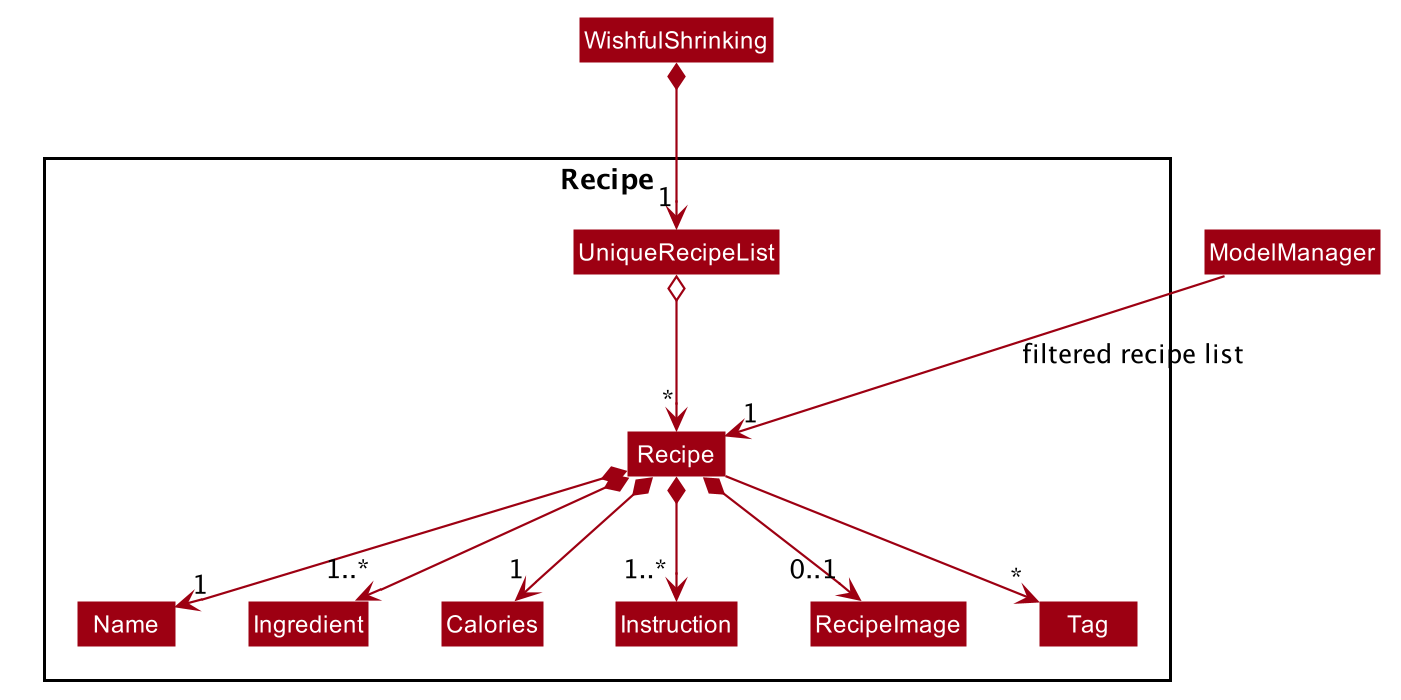

The diagram above was rendered by PlantUML. Its source (embedded in the PNG):
@startuml








skinparam BackgroundColor #FFFFFFF

skinparam Shadowing false

skinparam Class {
    FontColor #FFFFFF
    BorderThickness 1
    BorderColor #FFFFFF
    StereotypeFontColor #FFFFFF
    FontName Arial
}

skinparam Actor {
    BorderColor #000000
    Color #000000
    FontName Arial
}

skinparam Sequence {
    MessageAlign center
    BoxFontSize 15
    BoxPadding 0
    BoxFontColor #FFFFFF
    FontName Arial
}

skinparam Participant {
    FontColor #FFFFFFF
    Padding 20
}

skinparam MinClassWidth 50
skinparam ParticipantPadding 10
skinparam Shadowing false
skinparam DefaultTextAlignment center
skinparam packageStyle Rectangle

hide footbox
hide members
hide circle
skinparam arrowThickness 1.1
skinparam arrowColor #9D0012
skinparam classBackgroundColor #9D0012

Class WishfulShrinking
Class ModelManager

Package Recipe {
Class Recipe
Class Ingredient
Class Name
Class Calories
Class Instruction
Class RecipeImage
Class UniqueRecipeList
Class Tag
}


WishfulShrinking *--> "1" UniqueRecipeList
UniqueRecipeList o--> "*" Recipe
Recipe *--> "1" Name
Recipe *--> "1..*" Ingredient
Recipe *--> "1" Calories
Recipe *--> "1..*" Instruction
Recipe *--> "0..1" RecipeImage
Recipe --> "*" Tag

Name -[hidden]right-> Ingredient
Ingredient -[hidden]right-> Calories
Calories -[hidden]right-> Instruction
Instruction -[hidden]right-> RecipeImage

ModelManager -->"1" Recipe : filtered recipe list
@enduml